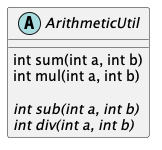

The diagram above was rendered by PlantUML. Its source (embedded in the PNG):
@startuml

abstract class ArithmeticUtil{
	int sum(int a, int b)
	int mul(int a, int b)

	{abstract} int sub(int a, int b)
	int div(int a, int b) {abstract}

}

@enduml